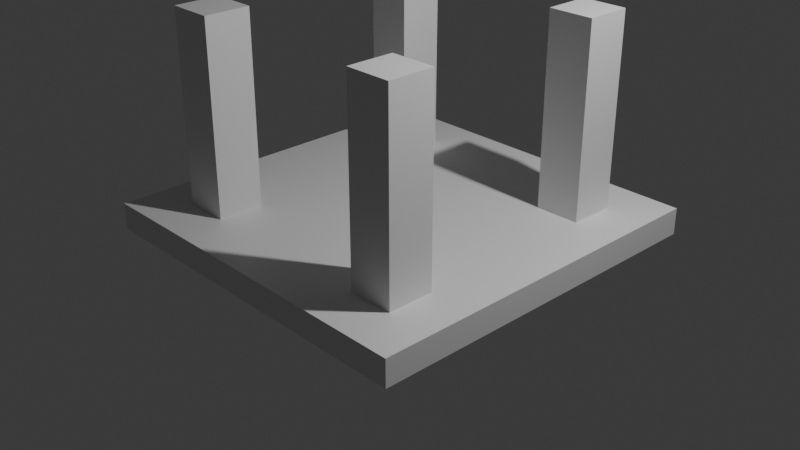 # Source: stool.blend  (saved by Blender 4.2.67; exported with 4.5.12 LTS)
import bpy
from mathutils import Matrix  # noqa: F401  (used for matrix-valued properties, if any)

bpy.ops.wm.read_factory_settings(use_empty=True)
scene = bpy.context.scene
scene.name = 'Scene'

# ---- collections
col_collection = bpy.data.collections.new('Collection'); scene.collection.children.link(col_collection)

# ---- materials (node trees are filled in below, after node groups)
mat_material = bpy.data.materials.new('Material')
mat_material.alpha_threshold = 0.0
mat_material.roughness = 0.5
mat_material.line_color = (0.0, 0.0, 0.0, 1.0)

# ---- material node trees
mat_material.use_nodes = True; mat_material.node_tree.nodes.clear()
_N = mat_material.node_tree.nodes; _L = mat_material.node_tree.links
n0 = _N.new('ShaderNodeOutputMaterial'); n0.name = 'Material Output'; n0.location = (300, 300)
n1 = _N.new('ShaderNodeBsdfPrincipled'); n1.name = 'Principled BSDF'; n1.location = (10, 300)
n1.inputs[3].default_value = 1.45
_L.new(n1.outputs[0], n0.inputs[0])
n0.is_active_output = True

# ---- world
world_world = bpy.data.worlds.new('World'); scene.world = world_world
world_world.use_nodes = True; world_world.node_tree.nodes.clear()
_N = world_world.node_tree.nodes; _L = world_world.node_tree.links
n0 = _N.new('ShaderNodeOutputWorld'); n0.name = 'World Output'; n0.location = (300, 300)
n1 = _N.new('ShaderNodeBackground'); n1.name = 'Background'; n1.location = (10, 300)
n1.inputs[0].default_value = (0.05088, 0.05088, 0.05088, 1.0)
_L.new(n1.outputs[0], n0.inputs[0])
n0.is_active_output = True
world_world.color = (0.05088, 0.05088, 0.05088)
world_world.sun_shadow_jitter_overblur = 0.0

# ---- cameras
cam_camera = bpy.data.cameras.new('Camera')
cam_camera.clip_end = 100.0
cam_camera.ortho_scale = 7.314

# ---- lights
light_light = bpy.data.lights.new('Light', 'POINT')
light_light.energy = 1000.0
light_light.shadow_soft_size = 0.1

# ---- meshes
me_cube = bpy.data.meshes.new('Cube')
me_cube.from_pydata([(1.952, 1.985, 0.1436), (1.952, 1.985, -0.1436), (1.952, -1.985, 0.1436), (1.952, -1.985, -0.1436), (-1.952, 1.985, 0.1436), (-1.952, 1.985, -0.1436), (-1.952, -1.985, 0.1436), (-1.952, -1.985, -0.1436), (0.0, 1.985, -0.1436), (0.0, -1.985, 0.1436), (0.0, -1.985, -0.1436), (0.0, 1.985, 0.1436), (-0.9758, 1.985, -0.1436), (-0.9758, -1.985, 0.1436), (-0.9758, -1.985, -0.1436), (-0.9758, 1.985, 0.1436), (0.9758, -1.985, -0.1436), (0.9758, 1.985, 0.1436), (0.9758, 1.985, -0.1436), (0.9758, -1.985, 0.1436), (1.464, -1.985, -0.1436), (1.464, 1.985, 0.1436), (1.464, 1.985, -0.1436), (1.464, -1.985, 0.1436), (-1.464, 1.985, -0.1436), (-1.464, -1.985, 0.1436), (-1.464, -1.985, -0.1436), (-1.464, 1.985, 0.1436), (-1.952, 0.0, -0.1436), (1.952, 0.0, 0.1436), (-1.952, 0.0, 0.1436), (1.952, 0.0, -0.1436), (0.0, 0.0, -0.1436), (0.0, 0.0, 0.1436), (-0.9758, 0.0, -0.1436), (-0.9758, 0.0, 0.1436), (0.9758, 0.0, 0.1436), (0.9758, 0.0, -0.1436), (1.464, 0.0, 0.1436), (1.464, 0.0, -0.1436), (-1.464, 0.0, -0.1436), (-1.464, 0.0, 0.1436), (-1.952, 0.9925, 0.1436), (1.952, 0.9925, -0.1436), (-1.952, 0.9925, -0.1436), (1.952, 0.9925, 0.1436), (0.0, 0.9925, -0.1436), (0.0, 0.9925, 0.1436), (-0.9758, 0.9925, -0.1436), (-0.9758, 0.9925, 0.1436), (0.9758, 0.9925, 0.1436), (0.9758, 0.9925, -0.1436), (1.464, 0.9925, 0.1436), (1.464, 0.9925, -0.1436), (-1.464, 0.9925, -0.1436), (-1.464, 0.9925, 0.1436), (-1.952, 1.489, 0.1436), (1.952, 1.489, -0.1436), (-1.952, 1.489, -0.1436), (1.952, 1.489, 0.1436), (0.0, 1.489, -0.1436), (0.0, 1.489, 0.1436), (-0.9758, 1.489, -0.1436), (-0.9758, 1.489, 0.1436), (0.9758, 1.489, 0.1436), (0.9758, 1.489, -0.1436), (1.464, 1.489, 0.1436), (1.464, 1.489, -0.1436), (-1.464, 1.489, -0.1436), (-1.464, 1.489, 0.1436), (-1.952, -0.9925, -0.1436), (1.952, -0.9925, 0.1436), (0.0, -0.9925, -0.1436), (0.0, -0.9925, 0.1436), (-0.9758, -0.9925, -0.1436), (-0.9758, -0.9925, 0.1436), (0.9758, -0.9925, 0.1436), (0.9758, -0.9925, -0.1436), (1.464, -0.9925, 0.1436), (1.464, -0.9925, -0.1436), (-1.464, -0.9925, -0.1436), (-1.464, -0.9925, 0.1436), (-1.952, -0.9925, 0.1436), (1.952, -0.9925, -0.1436), (-1.952, -1.489, -0.1436), (1.952, -1.489, 0.1436), (0.0, -1.489, -0.1436), (0.0, -1.489, 0.1436), (-0.9758, -1.489, -0.1436), (-0.9758, -1.489, 0.1436), (0.9758, -1.489, 0.1436), (0.9758, -1.489, -0.1436), (1.464, -1.489, 0.1436), (1.464, -1.489, -0.1436), (-1.464, -1.489, -0.1436), (-1.464, -1.489, 0.1436), (-1.952, -1.489, 0.1436), (1.952, -1.489, -0.1436), (-0.9758, 0.9925, 2.186), (0.9758, 0.9925, 2.186), (1.464, 0.9925, 2.186), (-1.464, 0.9925, 2.186), (-0.9758, 1.489, 2.186), (0.9758, 1.489, 2.186), (1.464, 1.489, 2.186), (-1.464, 1.489, 2.186), (-0.9758, -0.9925, 2.186), (0.9758, -0.9925, 2.186), (1.464, -0.9925, 2.186), (-1.464, -0.9925, 2.186), (-0.9758, -1.489, 2.186), (0.9758, -1.489, 2.186), (1.464, -1.489, 2.186), (-1.464, -1.489, 2.186)], [], [(95, 96, 6, 25), (26, 25, 6, 7), (58, 56, 4, 5), (93, 97, 3, 20), (97, 85, 2, 3), (22, 21, 0, 1), (12, 15, 11, 8), (88, 86, 10, 14), (16, 19, 9, 10), (90, 87, 9, 19), (94, 88, 14, 26), (24, 27, 15, 12), (10, 9, 13, 14), (87, 89, 13, 9), (92, 90, 19, 23), (20, 23, 19, 16), (8, 11, 17, 18), (86, 91, 16, 10), (3, 2, 23, 20), (85, 92, 23, 2), (18, 17, 21, 22), (91, 93, 20, 16), (5, 4, 27, 24), (84, 94, 26, 7), (14, 13, 25, 26), (89, 95, 25, 13), (49, 55, 41, 35), (44, 54, 40, 28), (51, 53, 39, 37), (45, 52, 38, 29), (46, 51, 37, 32), (52, 50, 36, 38), (47, 49, 35, 33), (54, 48, 34, 40), (50, 47, 33, 36), (48, 46, 32, 34), (43, 45, 29, 31), (53, 43, 31, 39), (70, 82, 30, 28), (55, 42, 30, 41), (69, 56, 42, 55), (67, 57, 43, 53), (57, 59, 45, 43), (62, 60, 46, 48), (64, 61, 47, 50), (68, 62, 48, 54), (61, 63, 49, 47), (66, 64, 103, 104), (60, 65, 51, 46), (59, 66, 52, 45), (65, 67, 53, 51), (58, 68, 54, 44), (52, 66, 104, 100), (28, 30, 42, 44), (15, 27, 69, 63), (5, 24, 68, 58), (18, 22, 67, 65), (0, 21, 66, 59), (8, 18, 65, 60), (21, 17, 64, 66), (11, 15, 63, 61), (24, 12, 62, 68), (17, 11, 61, 64), (12, 8, 60, 62), (1, 0, 59, 57), (22, 1, 57, 67), (27, 4, 56, 69), (44, 42, 56, 58), (84, 96, 82, 70), (35, 41, 81, 75), (28, 40, 80, 70), (37, 39, 79, 77), (29, 38, 78, 71), (32, 37, 77, 72), (38, 36, 76, 78), (33, 35, 75, 73), (40, 34, 74, 80), (36, 33, 73, 76), (34, 32, 72, 74), (31, 29, 71, 83), (39, 31, 83, 79), (41, 30, 82, 81), (7, 6, 96, 84), (78, 76, 107, 108), (70, 80, 94, 84), (77, 79, 93, 91), (71, 78, 92, 85), (72, 77, 91, 86), (76, 90, 111, 107), (73, 75, 89, 87), (80, 74, 88, 94), (76, 73, 87, 90), (74, 72, 86, 88), (83, 71, 85, 97), (79, 83, 97, 93), (81, 82, 96, 95), (104, 103, 99, 100), (102, 105, 101, 98), (106, 109, 113, 110), (108, 107, 111, 112), (95, 89, 110, 113), (92, 78, 108, 112), (55, 49, 98, 101), (75, 81, 109, 106), (63, 69, 105, 102), (69, 55, 101, 105), (81, 95, 113, 109), (50, 52, 100, 99), (49, 63, 102, 98), (89, 75, 106, 110), (90, 92, 112, 111), (64, 50, 99, 103)])
_uv = me_cube.uv_layers.new(name='UVMap')
_uv.uv.foreach_set('vector', [0.8438, 0.7188, 0.875, 0.7188, 0.875, 0.75, 0.8438, 0.75, 0.375, 0.9688, 0.625, 0.9688, 0.625, 1.0, 0.375, 1.0, 0.375, 0.2188, 0.625, 0.2188, 0.625, 0.25, 0.375, 0.25, 0.3438, 0.7188, 0.375, 0.7188, 0.375, 0.75, 0.3438, 0.75, 0.375, 0.7188, 0.625, 0.7188, 0.625, 0.75, 0.375, 0.75, 0.375, 0.4688, 0.625, 0.4688, 0.625, 0.5, 0.375, 0.5, 0.375, 0.3125, 0.625, 0.3125, 0.625, 0.375, 0.375, 0.375, 0.1875, 0.7188, 0.25, 0.7188, 0.25, 0.75, 0.1875, 0.75, 0.375, 0.8125, 0.625, 0.8125, 0.625, 0.875, 0.375, 0.875, 0.6875, 0.7188, 0.75, 0.7188, 0.75, 0.75, 0.6875, 0.75, 0.1562, 0.7188, 0.1875, 0.7188, 0.1875, 0.75, 0.1562, 0.75, 0.375, 0.2812, 0.625, 0.2812, 0.625, 0.3125, 0.375, 0.3125, 0.375, 0.875, 0.625, 0.875, 0.625, 0.9375, 0.375, 0.9375, 0.75, 0.7188, 0.8125, 0.7188, 0.8125, 0.75, 0.75, 0.75, 0.6562, 0.7188, 0.6875, 0.7188, 0.6875, 0.75, 0.6562, 0.75, 0.375, 0.7812, 0.625, 0.7812, 0.625, 0.8125, 0.375, 0.8125, 0.375, 0.375, 0.625, 0.375, 0.625, 0.4375, 0.375, 0.4375, 0.25, 0.7188, 0.3125, 0.7188, 0.3125, 0.75, 0.25, 0.75, 0.375, 0.75, 0.625, 0.75, 0.625, 0.7812, 0.375, 0.7812, 0.625, 0.7188, 0.6562, 0.7188, 0.6562, 0.75, 0.625, 0.75, 0.375, 0.4375, 0.625, 0.4375, 0.625, 0.4688, 0.375, 0.4688, 0.3125, 0.7188, 0.3438, 0.7188, 0.3438, 0.75, 0.3125, 0.75, 0.375, 0.25, 0.625, 0.25, 0.625, 0.2812, 0.375, 0.2812, 0.125, 0.7188, 0.1562, 0.7188, 0.1562, 0.75, 0.125, 0.75, 0.375, 0.9375, 0.625, 0.9375, 0.625, 0.9688, 0.375, 0.9688, 0.8125, 0.7188, 0.8438, 0.7188, 0.8438, 0.75, 0.8125, 0.75, 0.8125, 0.5625, 0.8438, 0.5625, 0.8438, 0.625, 0.8125, 0.625, 0.125, 0.5625, 0.1562, 0.5625, 0.1562, 0.625, 0.125, 0.625, 0.3125, 0.5625, 0.3438, 0.5625, 0.3438, 0.625, 0.3125, 0.625, 0.625, 0.5625, 0.6562, 0.5625, 0.6562, 0.625, 0.625, 0.625, 0.25, 0.5625, 0.3125, 0.5625, 0.3125, 0.625, 0.25, 0.625, 0.6562, 0.5625, 0.6875, 0.5625, 0.6875, 0.625, 0.6562, 0.625, 0.75, 0.5625, 0.8125, 0.5625, 0.8125, 0.625, 0.75, 0.625, 0.1562, 0.5625, 0.1875, 0.5625, 0.1875, 0.625, 0.1562, 0.625, 0.6875, 0.5625, 0.75, 0.5625, 0.75, 0.625, 0.6875, 0.625, 0.1875, 0.5625, 0.25, 0.5625, 0.25, 0.625, 0.1875, 0.625, 0.375, 0.5625, 0.625, 0.5625, 0.625, 0.625, 0.375, 0.625, 0.3438, 0.5625, 0.375, 0.5625, 0.375, 0.625, 0.3438, 0.625, 0.375, 0.0625, 0.625, 0.0625, 0.625, 0.125, 0.375, 0.125, 0.8438, 0.5625, 0.875, 0.5625, 0.875, 0.625, 0.8438, 0.625, 0.8438, 0.5312, 0.875, 0.5312, 0.875, 0.5625, 0.8438, 0.5625, 0.3438, 0.5312, 0.375, 0.5312, 0.375, 0.5625, 0.3438, 0.5625, 0.375, 0.5312, 0.625, 0.5312, 0.625, 0.5625, 0.375, 0.5625, 0.1875, 0.5312, 0.25, 0.5312, 0.25, 0.5625, 0.1875, 0.5625, 0.6875, 0.5312, 0.75, 0.5312, 0.75, 0.5625, 0.6875, 0.5625, 0.1562, 0.5312, 0.1875, 0.5312, 0.1875, 0.5625, 0.1562, 0.5625, 0.75, 0.5312, 0.8125, 0.5312, 0.8125, 0.5625, 0.75, 0.5625, 0.6562, 0.5312, 0.6875, 0.5312, 0.6875, 0.5312, 0.6562, 0.5312, 0.25, 0.5312, 0.3125, 0.5312, 0.3125, 0.5625, 0.25, 0.5625, 0.625, 0.5312, 0.6562, 0.5312, 0.6562, 0.5625, 0.625, 0.5625, 0.3125, 0.5312, 0.3438, 0.5312, 0.3438, 0.5625, 0.3125, 0.5625, 0.125, 0.5312, 0.1562, 0.5312, 0.1562, 0.5625, 0.125, 0.5625, 0.6562, 0.5625, 0.6562, 0.5312, 0.6562, 0.5312, 0.6562, 0.5625, 0.375, 0.125, 0.625, 0.125, 0.625, 0.1875, 0.375, 0.1875, 0.8125, 0.5, 0.8438, 0.5, 0.8438, 0.5312, 0.8125, 0.5312, 0.125, 0.5, 0.1562, 0.5, 0.1562, 0.5312, 0.125, 0.5312, 0.3125, 0.5, 0.3438, 0.5, 0.3438, 0.5312, 0.3125, 0.5312, 0.625, 0.5, 0.6562, 0.5, 0.6562, 0.5312, 0.625, 0.5312, 0.25, 0.5, 0.3125, 0.5, 0.3125, 0.5312, 0.25, 0.5312, 0.6562, 0.5, 0.6875, 0.5, 0.6875, 0.5312, 0.6562, 0.5312, 0.75, 0.5, 0.8125, 0.5, 0.8125, 0.5312, 0.75, 0.5312, 0.1562, 0.5, 0.1875, 0.5, 0.1875, 0.5312, 0.1562, 0.5312, 0.6875, 0.5, 0.75, 0.5, 0.75, 0.5312, 0.6875, 0.5312, 0.1875, 0.5, 0.25, 0.5, 0.25, 0.5312, 0.1875, 0.5312, 0.375, 0.5, 0.625, 0.5, 0.625, 0.5312, 0.375, 0.5312, 0.3438, 0.5, 0.375, 0.5, 0.375, 0.5312, 0.3438, 0.5312, 0.8438, 0.5, 0.875, 0.5, 0.875, 0.5312, 0.8438, 0.5312, 0.375, 0.1875, 0.625, 0.1875, 0.625, 0.2188, 0.375, 0.2188, 0.375, 0.03125, 0.625, 0.03125, 0.625, 0.0625, 0.375, 0.0625, 0.8125, 0.625, 0.8438, 0.625, 0.8438, 0.6875, 0.8125, 0.6875, 0.125, 0.625, 0.1562, 0.625, 0.1562, 0.6875, 0.125, 0.6875, 0.3125, 0.625, 0.3438, 0.625, 0.3438, 0.6875, 0.3125, 0.6875, 0.625, 0.625, 0.6562, 0.625, 0.6562, 0.6875, 0.625, 0.6875, 0.25, 0.625, 0.3125, 0.625, 0.3125, 0.6875, 0.25, 0.6875, 0.6562, 0.625, 0.6875, 0.625, 0.6875, 0.6875, 0.6562, 0.6875, 0.75, 0.625, 0.8125, 0.625, 0.8125, 0.6875, 0.75, 0.6875, 0.1562, 0.625, 0.1875, 0.625, 0.1875, 0.6875, 0.1562, 0.6875, 0.6875, 0.625, 0.75, 0.625, 0.75, 0.6875, 0.6875, 0.6875, 0.1875, 0.625, 0.25, 0.625, 0.25, 0.6875, 0.1875, 0.6875, 0.375, 0.625, 0.625, 0.625, 0.625, 0.6875, 0.375, 0.6875, 0.3438, 0.625, 0.375, 0.625, 0.375, 0.6875, 0.3438, 0.6875, 0.8438, 0.625, 0.875, 0.625, 0.875, 0.6875, 0.8438, 0.6875, 0.375, 0.0, 0.625, 0.0, 0.625, 0.03125, 0.375, 0.03125, 0.6562, 0.6875, 0.6875, 0.6875, 0.6875, 0.6875, 0.6562, 0.6875, 0.125, 0.6875, 0.1562, 0.6875, 0.1562, 0.7188, 0.125, 0.7188, 0.3125, 0.6875, 0.3438, 0.6875, 0.3438, 0.7188, 0.3125, 0.7188, 0.625, 0.6875, 0.6562, 0.6875, 0.6562, 0.7188, 0.625, 0.7188, 0.25, 0.6875, 0.3125, 0.6875, 0.3125, 0.7188, 0.25, 0.7188, 0.6875, 0.6875, 0.6875, 0.7188, 0.6875, 0.7188, 0.6875, 0.6875, 0.75, 0.6875, 0.8125, 0.6875, 0.8125, 0.7188, 0.75, 0.7188, 0.1562, 0.6875, 0.1875, 0.6875, 0.1875, 0.7188, 0.1562, 0.7188, 0.6875, 0.6875, 0.75, 0.6875, 0.75, 0.7188, 0.6875, 0.7188, 0.1875, 0.6875, 0.25, 0.6875, 0.25, 0.7188, 0.1875, 0.7188, 0.375, 0.6875, 0.625, 0.6875, 0.625, 0.7188, 0.375, 0.7188, 0.3438, 0.6875, 0.375, 0.6875, 0.375, 0.7188, 0.3438, 0.7188, 0.8438, 0.6875, 0.875, 0.6875, 0.875, 0.7188, 0.8438, 0.7188, 0.6562, 0.5312, 0.6875, 0.5312, 0.6875, 0.5625, 0.6562, 0.5625, 0.8125, 0.5312, 0.8438, 0.5312, 0.8438, 0.5625, 0.8125, 0.5625, 0.8125, 0.6875, 0.8438, 0.6875, 0.8438, 0.7188, 0.8125, 0.7188, 0.6562, 0.6875, 0.6875, 0.6875, 0.6875, 0.7188, 0.6562, 0.7188, 0.8438, 0.7188, 0.8125, 0.7188, 0.8125, 0.7188, 0.8438, 0.7188, 0.6562, 0.7188, 0.6562, 0.6875, 0.6562, 0.6875, 0.6562, 0.7188, 0.8438, 0.5625, 0.8125, 0.5625, 0.8125, 0.5625, 0.8438, 0.5625, 0.8125, 0.6875, 0.8438, 0.6875, 0.8438, 0.6875, 0.8125, 0.6875, 0.8125, 0.5312, 0.8438, 0.5312, 0.8438, 0.5312, 0.8125, 0.5312, 0.8438, 0.5312, 0.8438, 0.5625, 0.8438, 0.5625, 0.8438, 0.5312, 0.8438, 0.6875, 0.8438, 0.7188, 0.8438, 0.7188, 0.8438, 0.6875, 0.6875, 0.5625, 0.6562, 0.5625, 0.6562, 0.5625, 0.6875, 0.5625, 0.8125, 0.5625, 0.8125, 0.5312, 0.8125, 0.5312, 0.8125, 0.5625, 0.8125, 0.7188, 0.8125, 0.6875, 0.8125, 0.6875, 0.8125, 0.7188, 0.6875, 0.7188, 0.6562, 0.7188, 0.6562, 0.7188, 0.6875, 0.7188, 0.6875, 0.5312, 0.6875, 0.5625, 0.6875, 0.5625, 0.6875, 0.5312])
me_cube.materials.append(mat_material)
me_cube.use_mirror_vertex_groups = False
me_cube.update()

# ---- objects
ob_cube = bpy.data.objects.new('Cube', me_cube)
ob_light = bpy.data.objects.new('Light', light_light)
ob_camera = bpy.data.objects.new('Camera', cam_camera)

# ---- transforms, parenting, visibility, modifiers, constraints
ob_cube.location = (0.0, 0.0, 0.0)
ob_cube.lock_rotations_4d = False
ob_cube.empty_display_type = 'ARROWS'
ob_cube.lineart.crease_threshold = 0.0
ob_light.location = (4.076, 1.005, 5.904)
ob_light.rotation_euler = (0.6503, 0.05522, 1.866)
ob_light.lock_rotations_4d = False
ob_light.empty_display_type = 'ARROWS'
ob_light.color = (0.0, 0.0, 0.0, 0.0)
ob_light.lineart.crease_threshold = 0.0
ob_camera.location = (7.359, -6.926, 4.958)
ob_camera.rotation_euler = (1.109, 0.0, 0.8149)
ob_camera.lock_rotations_4d = False
ob_camera.empty_display_type = 'ARROWS'
ob_camera.color = (0.0, 0.0, 0.0, 0.0)
ob_camera.display_type = 'WIRE'
ob_camera.lineart.crease_threshold = 0.0

# ---- collection membership
col_collection.objects.link(ob_cube)
col_collection.objects.link(ob_light)
col_collection.objects.link(ob_camera)

# ---- scene / render settings (as saved in the file)
scene.camera = ob_camera
scene.frame_start = 1; scene.frame_end = 250; scene.frame_set(1)
scene.render.engine = 'BLENDER_EEVEE_NEXT'
bpy.context.view_layer.update()
